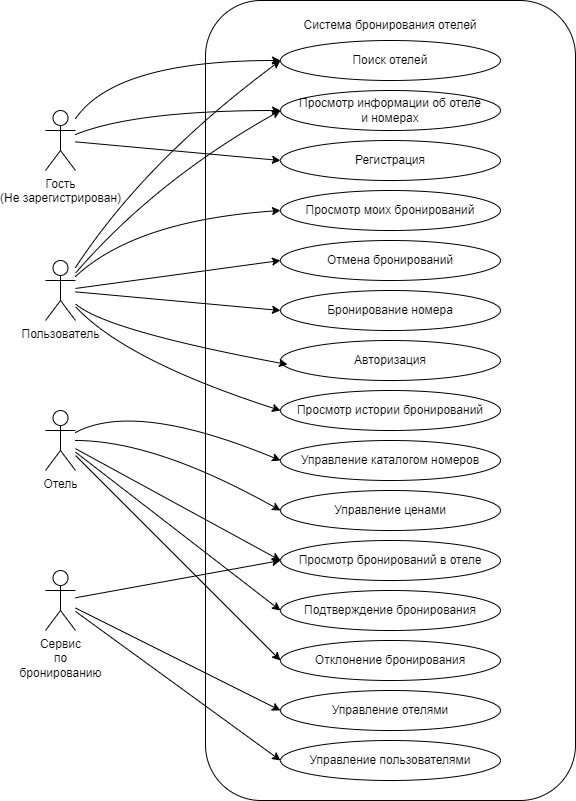

The diagram above was exported from draw.io. Its source (the exported page's mxGraphModel, read from the mxfile embedded in the PNG):
<mxGraphModel dx="1058" dy="616" grid="1" gridSize="10" guides="1" tooltips="1" connect="1" arrows="1" fold="1" page="1" pageScale="1" pageWidth="827" pageHeight="1169" math="0" shadow="0">
  <root>
    <mxCell id="0" />
    <mxCell id="1" parent="0" />
    <mxCell id="XNJjQRyXjFbm5GhktMbK-1" value="Сервис&lt;div&gt;по&lt;/div&gt;&lt;div&gt;б&lt;span style=&quot;background-color: transparent;&quot;&gt;ронированию&lt;/span&gt;&lt;/div&gt;" style="shape=umlActor;verticalLabelPosition=bottom;verticalAlign=top;html=1;outlineConnect=0;" parent="1" vertex="1">
      <mxGeometry x="80" y="590" width="30" height="60" as="geometry" />
    </mxCell>
    <mxCell id="XNJjQRyXjFbm5GhktMbK-2" value="Отель&lt;div&gt;&lt;br&gt;&lt;/div&gt;" style="shape=umlActor;verticalLabelPosition=bottom;verticalAlign=top;html=1;outlineConnect=0;" parent="1" vertex="1">
      <mxGeometry x="80" y="430" width="30" height="60" as="geometry" />
    </mxCell>
    <mxCell id="XNJjQRyXjFbm5GhktMbK-5" value="Гость&lt;div&gt;(Не зарегистрирован)&lt;/div&gt;" style="shape=umlActor;verticalLabelPosition=bottom;verticalAlign=top;html=1;outlineConnect=0;" parent="1" vertex="1">
      <mxGeometry x="80" y="130" width="30" height="60" as="geometry" />
    </mxCell>
    <mxCell id="XNJjQRyXjFbm5GhktMbK-8" value="Пользователь&lt;div&gt;&lt;br&gt;&lt;/div&gt;" style="shape=umlActor;verticalLabelPosition=bottom;verticalAlign=top;html=1;outlineConnect=0;" parent="1" vertex="1">
      <mxGeometry x="80" y="280" width="30" height="60" as="geometry" />
    </mxCell>
    <mxCell id="XNJjQRyXjFbm5GhktMbK-11" value="&lt;p&gt;&lt;br&gt;&lt;/p&gt;" style="rounded=1;whiteSpace=wrap;html=1;" parent="1" vertex="1">
      <mxGeometry x="240" y="20" width="370" height="800" as="geometry" />
    </mxCell>
    <mxCell id="XNJjQRyXjFbm5GhktMbK-9" value="Поиск отелей" style="ellipse;whiteSpace=wrap;html=1;" parent="1" vertex="1">
      <mxGeometry x="315" y="60" width="220" height="40" as="geometry" />
    </mxCell>
    <mxCell id="XNJjQRyXjFbm5GhktMbK-12" value="Система бронирования отелей" style="text;html=1;whiteSpace=wrap;strokeColor=none;fillColor=none;align=center;verticalAlign=middle;rounded=0;" parent="1" vertex="1">
      <mxGeometry x="328" y="30" width="194" height="30" as="geometry" />
    </mxCell>
    <mxCell id="XNJjQRyXjFbm5GhktMbK-13" value="Просмотр информации об отеле&lt;div&gt;и номерах&lt;/div&gt;" style="ellipse;whiteSpace=wrap;html=1;" parent="1" vertex="1">
      <mxGeometry x="315" y="110" width="220" height="40" as="geometry" />
    </mxCell>
    <mxCell id="XNJjQRyXjFbm5GhktMbK-14" value="Бронирование номера" style="ellipse;whiteSpace=wrap;html=1;" parent="1" vertex="1">
      <mxGeometry x="315" y="310" width="220" height="40" as="geometry" />
    </mxCell>
    <mxCell id="XNJjQRyXjFbm5GhktMbK-15" value="Просмотр моих бронирований" style="ellipse;whiteSpace=wrap;html=1;" parent="1" vertex="1">
      <mxGeometry x="315" y="210" width="220" height="40" as="geometry" />
    </mxCell>
    <mxCell id="XNJjQRyXjFbm5GhktMbK-16" value="Отмена бронирований" style="ellipse;whiteSpace=wrap;html=1;" parent="1" vertex="1">
      <mxGeometry x="315" y="260" width="220" height="40" as="geometry" />
    </mxCell>
    <mxCell id="XNJjQRyXjFbm5GhktMbK-17" value="Регистрация" style="ellipse;whiteSpace=wrap;html=1;" parent="1" vertex="1">
      <mxGeometry x="315" y="160" width="220" height="40" as="geometry" />
    </mxCell>
    <mxCell id="XNJjQRyXjFbm5GhktMbK-18" value="Авторизация" style="ellipse;whiteSpace=wrap;html=1;" parent="1" vertex="1">
      <mxGeometry x="315" y="360" width="220" height="40" as="geometry" />
    </mxCell>
    <mxCell id="XNJjQRyXjFbm5GhktMbK-19" value="Просмотр истории бронирований" style="ellipse;whiteSpace=wrap;html=1;" parent="1" vertex="1">
      <mxGeometry x="315" y="410" width="220" height="40" as="geometry" />
    </mxCell>
    <mxCell id="XNJjQRyXjFbm5GhktMbK-20" value="Управление каталогом номеров" style="ellipse;whiteSpace=wrap;html=1;" parent="1" vertex="1">
      <mxGeometry x="315" y="460" width="220" height="40" as="geometry" />
    </mxCell>
    <mxCell id="XNJjQRyXjFbm5GhktMbK-21" value="Управление ценами" style="ellipse;whiteSpace=wrap;html=1;" parent="1" vertex="1">
      <mxGeometry x="315" y="510" width="220" height="40" as="geometry" />
    </mxCell>
    <mxCell id="XNJjQRyXjFbm5GhktMbK-22" value="Просмотр бронирований в отеле" style="ellipse;whiteSpace=wrap;html=1;" parent="1" vertex="1">
      <mxGeometry x="315" y="560" width="220" height="40" as="geometry" />
    </mxCell>
    <mxCell id="XNJjQRyXjFbm5GhktMbK-23" value="Подтверждение бронирования" style="ellipse;whiteSpace=wrap;html=1;" parent="1" vertex="1">
      <mxGeometry x="315" y="610" width="220" height="40" as="geometry" />
    </mxCell>
    <mxCell id="XNJjQRyXjFbm5GhktMbK-24" value="Отклонение бронирования" style="ellipse;whiteSpace=wrap;html=1;" parent="1" vertex="1">
      <mxGeometry x="315" y="660" width="220" height="40" as="geometry" />
    </mxCell>
    <mxCell id="XNJjQRyXjFbm5GhktMbK-25" value="Управление отелями" style="ellipse;whiteSpace=wrap;html=1;" parent="1" vertex="1">
      <mxGeometry x="315" y="710" width="220" height="40" as="geometry" />
    </mxCell>
    <mxCell id="XNJjQRyXjFbm5GhktMbK-26" value="Управление пользователями" style="ellipse;whiteSpace=wrap;html=1;" parent="1" vertex="1">
      <mxGeometry x="315" y="760" width="220" height="40" as="geometry" />
    </mxCell>
    <mxCell id="XNJjQRyXjFbm5GhktMbK-32" value="" style="curved=1;endArrow=classic;html=1;rounded=0;entryX=0;entryY=0.5;entryDx=0;entryDy=0;" parent="1" source="XNJjQRyXjFbm5GhktMbK-5" target="XNJjQRyXjFbm5GhktMbK-9" edge="1">
      <mxGeometry width="50" height="50" relative="1" as="geometry">
        <mxPoint x="110" y="210" as="sourcePoint" />
        <mxPoint x="180.71067811865476" y="160" as="targetPoint" />
        <Array as="points">
          <mxPoint x="150" y="80" />
        </Array>
      </mxGeometry>
    </mxCell>
    <mxCell id="XNJjQRyXjFbm5GhktMbK-33" value="" style="curved=1;endArrow=classic;html=1;rounded=0;entryX=0;entryY=0.5;entryDx=0;entryDy=0;" parent="1" source="XNJjQRyXjFbm5GhktMbK-5" target="XNJjQRyXjFbm5GhktMbK-13" edge="1">
      <mxGeometry width="50" height="50" relative="1" as="geometry">
        <mxPoint x="180" y="190" as="sourcePoint" />
        <mxPoint x="345" y="240" as="targetPoint" />
        <Array as="points">
          <mxPoint x="170" y="130" />
        </Array>
      </mxGeometry>
    </mxCell>
    <mxCell id="XNJjQRyXjFbm5GhktMbK-34" value="" style="curved=1;endArrow=classic;html=1;rounded=0;entryX=0;entryY=0.5;entryDx=0;entryDy=0;" parent="1" source="XNJjQRyXjFbm5GhktMbK-5" target="XNJjQRyXjFbm5GhktMbK-17" edge="1">
      <mxGeometry width="50" height="50" relative="1" as="geometry">
        <mxPoint x="110" y="210" as="sourcePoint" />
        <mxPoint x="180.71067811865476" y="160" as="targetPoint" />
      </mxGeometry>
    </mxCell>
    <mxCell id="XNJjQRyXjFbm5GhktMbK-35" value="" style="curved=1;endArrow=classic;html=1;rounded=0;entryX=0;entryY=0.5;entryDx=0;entryDy=0;" parent="1" source="XNJjQRyXjFbm5GhktMbK-8" target="XNJjQRyXjFbm5GhktMbK-15" edge="1">
      <mxGeometry width="50" height="50" relative="1" as="geometry">
        <mxPoint x="110" y="360" as="sourcePoint" />
        <mxPoint x="180.71067811865476" y="310" as="targetPoint" />
        <Array as="points">
          <mxPoint x="170" y="240" />
        </Array>
      </mxGeometry>
    </mxCell>
    <mxCell id="XNJjQRyXjFbm5GhktMbK-37" value="" style="curved=1;endArrow=classic;html=1;rounded=0;entryX=0;entryY=0.5;entryDx=0;entryDy=0;" parent="1" source="XNJjQRyXjFbm5GhktMbK-8" target="XNJjQRyXjFbm5GhktMbK-16" edge="1">
      <mxGeometry width="50" height="50" relative="1" as="geometry">
        <mxPoint x="110" y="360" as="sourcePoint" />
        <mxPoint x="180.71067811865476" y="310" as="targetPoint" />
      </mxGeometry>
    </mxCell>
    <mxCell id="XNJjQRyXjFbm5GhktMbK-38" value="" style="curved=1;endArrow=classic;html=1;rounded=0;entryX=0;entryY=0.5;entryDx=0;entryDy=0;" parent="1" source="XNJjQRyXjFbm5GhktMbK-8" target="XNJjQRyXjFbm5GhktMbK-14" edge="1">
      <mxGeometry width="50" height="50" relative="1" as="geometry">
        <mxPoint x="110" y="360" as="sourcePoint" />
        <mxPoint x="180.71067811865476" y="310" as="targetPoint" />
      </mxGeometry>
    </mxCell>
    <mxCell id="XNJjQRyXjFbm5GhktMbK-39" value="" style="curved=1;endArrow=classic;html=1;rounded=0;entryX=0.032;entryY=0.6;entryDx=0;entryDy=0;entryPerimeter=0;" parent="1" source="XNJjQRyXjFbm5GhktMbK-8" target="XNJjQRyXjFbm5GhktMbK-18" edge="1">
      <mxGeometry width="50" height="50" relative="1" as="geometry">
        <mxPoint x="110" y="360" as="sourcePoint" />
        <mxPoint x="180.71067811865476" y="310" as="targetPoint" />
        <Array as="points">
          <mxPoint x="140" y="350" />
        </Array>
      </mxGeometry>
    </mxCell>
    <mxCell id="XNJjQRyXjFbm5GhktMbK-40" value="" style="curved=1;endArrow=classic;html=1;rounded=0;entryX=0;entryY=0.5;entryDx=0;entryDy=0;" parent="1" source="XNJjQRyXjFbm5GhktMbK-8" target="XNJjQRyXjFbm5GhktMbK-19" edge="1">
      <mxGeometry width="50" height="50" relative="1" as="geometry">
        <mxPoint x="110" y="360" as="sourcePoint" />
        <mxPoint x="180.71067811865476" y="310" as="targetPoint" />
        <Array as="points">
          <mxPoint x="160" y="380" />
        </Array>
      </mxGeometry>
    </mxCell>
    <mxCell id="XNJjQRyXjFbm5GhktMbK-41" value="" style="curved=1;endArrow=classic;html=1;rounded=0;entryX=0;entryY=0.5;entryDx=0;entryDy=0;" parent="1" source="XNJjQRyXjFbm5GhktMbK-2" target="XNJjQRyXjFbm5GhktMbK-20" edge="1">
      <mxGeometry width="50" height="50" relative="1" as="geometry">
        <mxPoint x="110" y="510" as="sourcePoint" />
        <mxPoint x="180.71067811865476" y="460" as="targetPoint" />
        <Array as="points">
          <mxPoint x="170" y="420" />
        </Array>
      </mxGeometry>
    </mxCell>
    <mxCell id="XNJjQRyXjFbm5GhktMbK-42" value="" style="curved=1;endArrow=classic;html=1;rounded=0;entryX=0;entryY=0.5;entryDx=0;entryDy=0;" parent="1" source="XNJjQRyXjFbm5GhktMbK-2" target="XNJjQRyXjFbm5GhktMbK-21" edge="1">
      <mxGeometry width="50" height="50" relative="1" as="geometry">
        <mxPoint x="110" y="510" as="sourcePoint" />
        <mxPoint x="180.71067811865476" y="460" as="targetPoint" />
        <Array as="points">
          <mxPoint x="190" y="460" />
        </Array>
      </mxGeometry>
    </mxCell>
    <mxCell id="XNJjQRyXjFbm5GhktMbK-43" value="" style="curved=1;endArrow=classic;html=1;rounded=0;entryX=0;entryY=0.5;entryDx=0;entryDy=0;" parent="1" source="XNJjQRyXjFbm5GhktMbK-2" target="XNJjQRyXjFbm5GhktMbK-22" edge="1">
      <mxGeometry width="50" height="50" relative="1" as="geometry">
        <mxPoint x="110" y="510" as="sourcePoint" />
        <mxPoint x="180.71067811865476" y="460" as="targetPoint" />
      </mxGeometry>
    </mxCell>
    <mxCell id="XNJjQRyXjFbm5GhktMbK-44" value="" style="curved=1;endArrow=classic;html=1;rounded=0;entryX=0;entryY=0.5;entryDx=0;entryDy=0;" parent="1" source="XNJjQRyXjFbm5GhktMbK-2" target="XNJjQRyXjFbm5GhktMbK-23" edge="1">
      <mxGeometry width="50" height="50" relative="1" as="geometry">
        <mxPoint x="110" y="510" as="sourcePoint" />
        <mxPoint x="180.71067811865476" y="460" as="targetPoint" />
      </mxGeometry>
    </mxCell>
    <mxCell id="XNJjQRyXjFbm5GhktMbK-45" value="" style="curved=1;endArrow=classic;html=1;rounded=0;entryX=0;entryY=0.5;entryDx=0;entryDy=0;" parent="1" source="XNJjQRyXjFbm5GhktMbK-2" target="XNJjQRyXjFbm5GhktMbK-24" edge="1">
      <mxGeometry width="50" height="50" relative="1" as="geometry">
        <mxPoint x="110" y="510" as="sourcePoint" />
        <mxPoint x="180.71067811865476" y="460" as="targetPoint" />
      </mxGeometry>
    </mxCell>
    <mxCell id="XNJjQRyXjFbm5GhktMbK-46" value="" style="curved=1;endArrow=classic;html=1;rounded=0;entryX=0;entryY=0.5;entryDx=0;entryDy=0;" parent="1" source="XNJjQRyXjFbm5GhktMbK-1" target="XNJjQRyXjFbm5GhktMbK-25" edge="1">
      <mxGeometry width="50" height="50" relative="1" as="geometry">
        <mxPoint x="110" y="670" as="sourcePoint" />
        <mxPoint x="180.71067811865476" y="620" as="targetPoint" />
      </mxGeometry>
    </mxCell>
    <mxCell id="XNJjQRyXjFbm5GhktMbK-47" value="" style="curved=1;endArrow=classic;html=1;rounded=0;entryX=0;entryY=0.5;entryDx=0;entryDy=0;" parent="1" source="XNJjQRyXjFbm5GhktMbK-1" target="XNJjQRyXjFbm5GhktMbK-26" edge="1">
      <mxGeometry width="50" height="50" relative="1" as="geometry">
        <mxPoint x="110" y="670" as="sourcePoint" />
        <mxPoint x="180.71067811865476" y="620" as="targetPoint" />
      </mxGeometry>
    </mxCell>
    <mxCell id="XNJjQRyXjFbm5GhktMbK-49" value="" style="curved=1;endArrow=classic;html=1;rounded=0;entryX=0;entryY=0.5;entryDx=0;entryDy=0;" parent="1" source="XNJjQRyXjFbm5GhktMbK-8" target="XNJjQRyXjFbm5GhktMbK-9" edge="1">
      <mxGeometry width="50" height="50" relative="1" as="geometry">
        <mxPoint x="110" y="360" as="sourcePoint" />
        <mxPoint x="180.71067811865476" y="310" as="targetPoint" />
        <Array as="points">
          <mxPoint x="180" y="180" />
        </Array>
      </mxGeometry>
    </mxCell>
    <mxCell id="XNJjQRyXjFbm5GhktMbK-50" value="" style="curved=1;endArrow=classic;html=1;rounded=0;entryX=0;entryY=0.5;entryDx=0;entryDy=0;" parent="1" source="XNJjQRyXjFbm5GhktMbK-8" target="XNJjQRyXjFbm5GhktMbK-13" edge="1">
      <mxGeometry width="50" height="50" relative="1" as="geometry">
        <mxPoint x="110" y="360" as="sourcePoint" />
        <mxPoint x="180.71067811865476" y="310" as="targetPoint" />
        <Array as="points">
          <mxPoint x="190" y="200" />
        </Array>
      </mxGeometry>
    </mxCell>
    <mxCell id="XNJjQRyXjFbm5GhktMbK-51" value="" style="curved=1;endArrow=classic;html=1;rounded=0;entryX=0;entryY=0.5;entryDx=0;entryDy=0;" parent="1" source="XNJjQRyXjFbm5GhktMbK-1" target="XNJjQRyXjFbm5GhktMbK-22" edge="1">
      <mxGeometry width="50" height="50" relative="1" as="geometry">
        <mxPoint x="110" y="670" as="sourcePoint" />
        <mxPoint x="180.71067811865476" y="620" as="targetPoint" />
      </mxGeometry>
    </mxCell>
  </root>
</mxGraphModel>